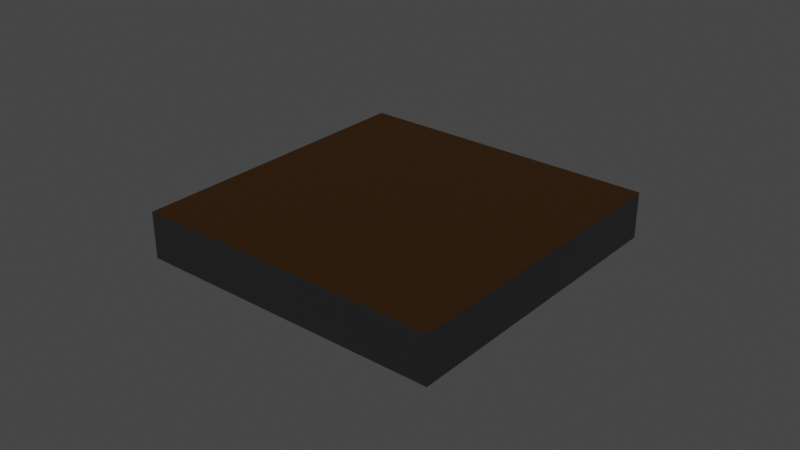 # Source: cpuOld.blend  (saved by Blender 3.6.11; exported with 4.5.12 LTS)
import bpy
from mathutils import Matrix  # noqa: F401  (used for matrix-valued properties, if any)

bpy.ops.wm.read_factory_settings(use_empty=True)
scene = bpy.context.scene
scene.name = 'Scene'

# ---- collections
col_collection = bpy.data.collections.new('Collection'); scene.collection.children.link(col_collection)

# ---- materials (node trees are filled in below, after node groups)
mat_processor = bpy.data.materials.new('processor')
mat_processor.use_transparent_shadow = False
mat_contactzone = bpy.data.materials.new('contactZone')
mat_contactzone.use_transparent_shadow = False
mat_dirt = bpy.data.materials.new('dirt')
mat_dirt.use_transparent_shadow = False

# ---- material node trees
mat_processor.use_nodes = True; mat_processor.node_tree.nodes.clear()
_N = mat_processor.node_tree.nodes; _L = mat_processor.node_tree.links
n0 = _N.new('ShaderNodeBsdfPrincipled'); n0.name = 'Principled BSDF'; n0.location = (10, 300)
n0.distribution = 'GGX'
n0.subsurface_method = 'BURLEY'
n0.inputs[0].default_value = (0.1193, 0.1193, 0.1193, 1.0)
n0.inputs[1].default_value = 1.0
n0.inputs[3].default_value = 1.45
n0.inputs[27].default_value = (0.0, 0.0, 0.0, 1.0)
n0.inputs[28].default_value = 1.0
n1 = _N.new('ShaderNodeOutputMaterial'); n1.name = 'Material Output'; n1.location = (300, 300)
_L.new(n0.outputs[0], n1.inputs[0])
n1.is_active_output = True
mat_contactzone.use_nodes = True; mat_contactzone.node_tree.nodes.clear()
_N = mat_contactzone.node_tree.nodes; _L = mat_contactzone.node_tree.links
n0 = _N.new('ShaderNodeBsdfPrincipled'); n0.name = 'Principled BSDF'; n0.location = (10, 300)
n0.distribution = 'GGX'
n0.subsurface_method = 'BURLEY'
n0.inputs[0].default_value = (0.04067, 0.1376, 0.02921, 1.0)
n0.inputs[3].default_value = 1.45
n0.inputs[13].default_value = 0.1
n0.inputs[27].default_value = (0.0, 0.0, 0.0, 1.0)
n0.inputs[28].default_value = 1.0
n1 = _N.new('ShaderNodeOutputMaterial'); n1.name = 'Material Output'; n1.location = (300, 300)
_L.new(n0.outputs[0], n1.inputs[0])
n1.is_active_output = True
mat_dirt.use_nodes = True; mat_dirt.node_tree.nodes.clear()
_N = mat_dirt.node_tree.nodes; _L = mat_dirt.node_tree.links
n0 = _N.new('ShaderNodeBsdfPrincipled'); n0.name = 'Principled BSDF'; n0.location = (10, 300)
n0.distribution = 'GGX'
n0.subsurface_method = 'BURLEY'
n0.inputs[0].default_value = (0.0331, 0.01578, 0.004887, 1.0)
n0.inputs[3].default_value = 1.45
n0.inputs[13].default_value = 0.07143
n0.inputs[27].default_value = (0.0, 0.0, 0.0, 1.0)
n0.inputs[28].default_value = 1.0
n1 = _N.new('ShaderNodeOutputMaterial'); n1.name = 'Material Output'; n1.location = (300, 300)
_L.new(n0.outputs[0], n1.inputs[0])
n1.is_active_output = True

# ---- world
world_world = bpy.data.worlds.new('World'); scene.world = world_world
world_world.use_nodes = True; world_world.node_tree.nodes.clear()
_N = world_world.node_tree.nodes; _L = world_world.node_tree.links
n0 = _N.new('ShaderNodeOutputWorld'); n0.name = 'World Output'; n0.location = (300, 300)
n1 = _N.new('ShaderNodeBackground'); n1.name = 'Background'; n1.location = (10, 300)
n1.inputs[0].default_value = (0.05088, 0.05088, 0.05088, 1.0)
_L.new(n1.outputs[0], n0.inputs[0])
n0.is_active_output = True
world_world.color = (0.05088, 0.05088, 0.05088)
world_world.use_sun_shadow = False
world_world.sun_shadow_jitter_overblur = 0.0

# ---- meshes
me_002 = bpy.data.meshes.new('Куб.002')
me_002.from_pydata([(-0.05, -0.05, -0.0075), (-0.05, -0.05, 0.0075), (-0.05, 0.05, -0.0075), (-0.05, 0.05, 0.0075), (0.05, -0.05, -0.0075), (0.05, -0.05, 0.0075), (0.05, 0.05, -0.0075), (0.05, 0.05, 0.0075)], [], [(0, 1, 3, 2), (2, 3, 7, 6), (6, 7, 5, 4), (4, 5, 1, 0), (2, 6, 4, 0), (7, 3, 1, 5)])
me_002.polygons.foreach_set('material_index', [0, 0, 0, 0, 1, 2])
_uv = me_002.uv_layers.new(name='UVКарта')
_uv.uv.foreach_set('vector', [0.375, 0.0, 0.625, 0.0, 0.625, 0.25, 0.375, 0.25, 0.375, 0.25, 0.625, 0.25, 0.625, 0.5, 0.375, 0.5, 0.375, 0.5, 0.625, 0.5, 0.625, 0.75, 0.375, 0.75, 0.375, 0.75, 0.625, 0.75, 0.625, 1.0, 0.375, 1.0, 0.125, 0.5, 0.375, 0.5, 0.375, 0.75, 0.125, 0.75, 0.625, 0.5, 0.875, 0.5, 0.875, 0.75, 0.625, 0.75])
me_002.materials.append(mat_processor)
me_002.materials.append(mat_contactzone)
me_002.materials.append(mat_dirt)
me_002.use_remesh_fix_poles = True
me_002.use_remesh_preserve_attributes = False
me_002.use_mirror_vertex_groups = False
me_002.update()

# ---- objects
ob_processor = bpy.data.objects.new('processor', me_002)

# ---- transforms, parenting, visibility, modifiers, constraints
ob_processor.location = (0.0, 0.0, 0.0)
ob_processor.lineart.crease_threshold = 0.0

# ---- collection membership
col_collection.objects.link(ob_processor)

# ---- scene / render settings (as saved in the file)
scene.frame_start = 1; scene.frame_end = 250; scene.frame_set(1)
scene.render.engine = 'BLENDER_EEVEE_NEXT'
scene.cycles.use_denoising = False
scene.cycles.sampling_pattern = 'TABULATED_SOBOL'
scene.view_settings.view_transform = 'Filmic'
bpy.context.view_layer.update()

# ---- added for rendering (the .blend has no active camera and no usable light): camera, sun
cam_auto = bpy.data.cameras.new('AutoCamera')
cam_auto.lens = 50.0
cam_auto.sensor_width = 36.0
cam_auto.clip_end = 1000.0
ob_auto_camera = bpy.data.objects.new('AutoCamera', cam_auto)
scene.collection.objects.link(ob_auto_camera)
ob_auto_camera.location = (0.185045, -0.222054, 0.148036)
ob_auto_camera.rotation_euler = (1.09748, -7.21219e-08, 0.694738)
scene.camera = ob_auto_camera
light_auto_sun = bpy.data.lights.new('AutoSun', 'SUN')
light_auto_sun.energy = 3.0
light_auto_sun.angle = 0.0523599
ob_auto_sun = bpy.data.objects.new('AutoSun', light_auto_sun)
scene.collection.objects.link(ob_auto_sun)
ob_auto_sun.rotation_euler = (0.872665, 0.174533, 0.523599)
bpy.context.view_layer.update()
